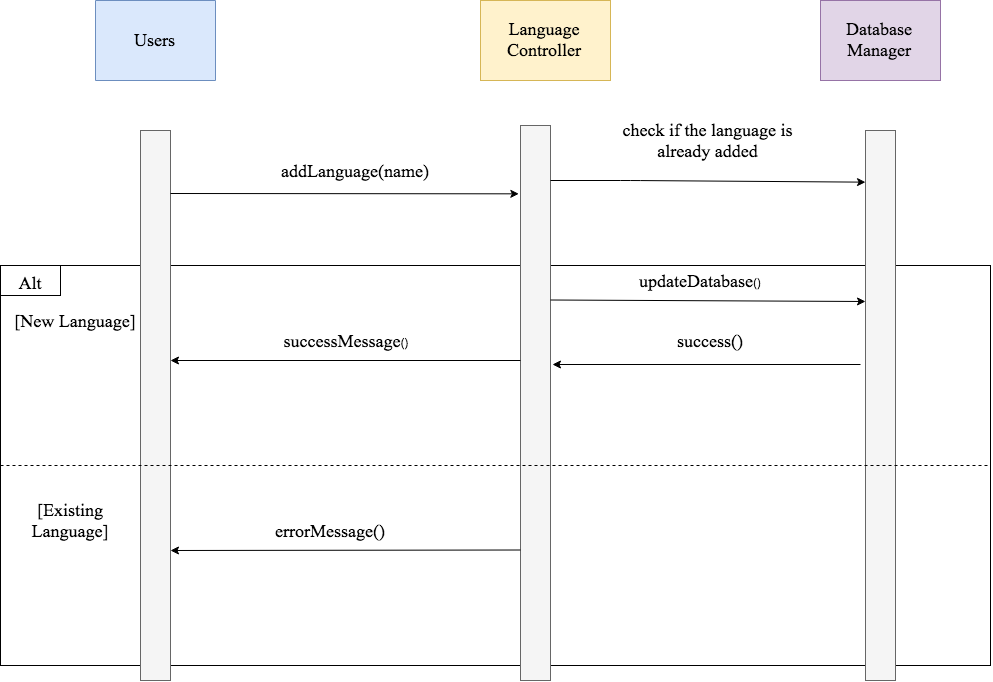

The diagram above was exported from draw.io. Its source (the exported page's mxGraphModel, read from the mxfile embedded in the PNG):
<mxGraphModel dx="1530" dy="1080" grid="1" gridSize="10" guides="1" tooltips="1" connect="1" arrows="1" fold="1" page="1" pageScale="1" pageWidth="827" pageHeight="1169" math="0" shadow="0">
  <root>
    <mxCell id="0" />
    <mxCell id="1" parent="0" />
    <mxCell id="XfQAR6p3M4LUOKdu_m_r-1" value="" style="rounded=0;whiteSpace=wrap;html=1;strokeColor=#000000;strokeWidth=1;shadow=0;comic=0;" vertex="1" parent="1">
      <mxGeometry x="100" y="375" width="990" height="400" as="geometry" />
    </mxCell>
    <mxCell id="XfQAR6p3M4LUOKdu_m_r-2" value="&lt;font style=&quot;font-size: 18px&quot; face=&quot;Times New Roman&quot;&gt;Users&lt;/font&gt;" style="html=1;direction=south;fillColor=#dae8fc;strokeColor=#6c8ebf;" vertex="1" parent="1">
      <mxGeometry x="195" y="110" width="120" height="80" as="geometry" />
    </mxCell>
    <mxCell id="XfQAR6p3M4LUOKdu_m_r-3" value="" style="rounded=0;whiteSpace=wrap;html=1;fillColor=#f5f5f5;strokeColor=#666666;fontColor=#333333;" vertex="1" parent="1">
      <mxGeometry x="240" y="240" width="30" height="550" as="geometry" />
    </mxCell>
    <mxCell id="XfQAR6p3M4LUOKdu_m_r-4" value="" style="endArrow=classic;html=1;entryX=-0.033;entryY=0.122;entryDx=0;entryDy=0;entryPerimeter=0;" edge="1" parent="1" target="XfQAR6p3M4LUOKdu_m_r-6">
      <mxGeometry width="50" height="50" relative="1" as="geometry">
        <mxPoint x="269.9999999999998" y="303" as="sourcePoint" />
        <mxPoint x="400" y="300" as="targetPoint" />
      </mxGeometry>
    </mxCell>
    <mxCell id="XfQAR6p3M4LUOKdu_m_r-5" value="&lt;font face=&quot;Times New Roman&quot; style=&quot;font-size: 18px&quot;&gt;Language Controller&lt;/font&gt;" style="rounded=0;whiteSpace=wrap;html=1;fillColor=#fff2cc;strokeColor=#d6b656;" vertex="1" parent="1">
      <mxGeometry x="580" y="110" width="130" height="80" as="geometry" />
    </mxCell>
    <mxCell id="XfQAR6p3M4LUOKdu_m_r-6" value="" style="rounded=0;whiteSpace=wrap;html=1;fillColor=#f5f5f5;strokeColor=#666666;fontColor=#333333;" vertex="1" parent="1">
      <mxGeometry x="620" y="235" width="30" height="555" as="geometry" />
    </mxCell>
    <mxCell id="XfQAR6p3M4LUOKdu_m_r-7" value="&lt;font face=&quot;Times New Roman&quot; style=&quot;font-size: 18px&quot;&gt;Database Manager&lt;/font&gt;" style="rounded=0;whiteSpace=wrap;html=1;fillColor=#e1d5e7;strokeColor=#9673a6;" vertex="1" parent="1">
      <mxGeometry x="920" y="110" width="120" height="80" as="geometry" />
    </mxCell>
    <mxCell id="XfQAR6p3M4LUOKdu_m_r-8" value="" style="rounded=0;whiteSpace=wrap;html=1;fillColor=#f5f5f5;strokeColor=#666666;fontColor=#333333;glass=0;" vertex="1" parent="1">
      <mxGeometry x="965" y="240" width="30" height="550" as="geometry" />
    </mxCell>
    <mxCell id="XfQAR6p3M4LUOKdu_m_r-9" value="&lt;font face=&quot;Times New Roman&quot; style=&quot;font-size: 18px&quot;&gt;addLanguage(name)&lt;/font&gt;" style="text;html=1;strokeColor=none;fillColor=none;align=center;verticalAlign=middle;whiteSpace=wrap;rounded=0;" vertex="1" parent="1">
      <mxGeometry x="360" y="270" width="190" height="20" as="geometry" />
    </mxCell>
    <mxCell id="XfQAR6p3M4LUOKdu_m_r-10" value="&lt;font face=&quot;Times New Roman&quot; style=&quot;font-size: 18px&quot;&gt;check if the language is already added&lt;/font&gt;" style="text;html=1;strokeColor=none;fillColor=none;align=center;verticalAlign=middle;whiteSpace=wrap;rounded=0;" vertex="1" parent="1">
      <mxGeometry x="716" y="220" width="183" height="60" as="geometry" />
    </mxCell>
    <mxCell id="XfQAR6p3M4LUOKdu_m_r-11" value="" style="endArrow=classic;html=1;entryX=0;entryY=0.094;entryDx=0;entryDy=0;entryPerimeter=0;" edge="1" parent="1" target="XfQAR6p3M4LUOKdu_m_r-8">
      <mxGeometry width="50" height="50" relative="1" as="geometry">
        <mxPoint x="649.9999999999998" y="290" as="sourcePoint" />
        <mxPoint x="649.9999999999998" y="341" as="targetPoint" />
        <Array as="points">
          <mxPoint x="730" y="290" />
        </Array>
      </mxGeometry>
    </mxCell>
    <mxCell id="XfQAR6p3M4LUOKdu_m_r-12" value="" style="rounded=0;whiteSpace=wrap;html=1;shadow=0;glass=0;comic=0;strokeColor=#000000;strokeWidth=1;" vertex="1" parent="1">
      <mxGeometry x="100" y="375" width="60" height="30" as="geometry" />
    </mxCell>
    <mxCell id="XfQAR6p3M4LUOKdu_m_r-13" value="&lt;font face=&quot;Times New Roman&quot; style=&quot;font-size: 18px&quot;&gt;Alt&lt;/font&gt;" style="text;html=1;strokeColor=none;fillColor=none;align=center;verticalAlign=middle;whiteSpace=wrap;rounded=0;shadow=0;glass=0;comic=0;direction=south;" vertex="1" parent="1">
      <mxGeometry x="120" y="370" width="20" height="45" as="geometry" />
    </mxCell>
    <mxCell id="XfQAR6p3M4LUOKdu_m_r-14" value="&lt;font face=&quot;Times New Roman&quot; style=&quot;font-size: 18px&quot;&gt;[New Language]&lt;/font&gt;" style="text;html=1;strokeColor=none;fillColor=none;align=center;verticalAlign=middle;whiteSpace=wrap;rounded=0;shadow=0;glass=0;comic=0;" vertex="1" parent="1">
      <mxGeometry x="110" y="420" width="130" height="20" as="geometry" />
    </mxCell>
    <mxCell id="XfQAR6p3M4LUOKdu_m_r-15" value="" style="endArrow=classic;html=1;" edge="1" parent="1">
      <mxGeometry width="50" height="50" relative="1" as="geometry">
        <mxPoint x="649.9999999999998" y="409.5" as="sourcePoint" />
        <mxPoint x="965" y="411" as="targetPoint" />
      </mxGeometry>
    </mxCell>
    <mxCell id="XfQAR6p3M4LUOKdu_m_r-16" value="&lt;font face=&quot;Times New Roman&quot; style=&quot;font-size: 18px&quot;&gt;updateDatabase&lt;/font&gt;()" style="text;html=1;strokeColor=none;fillColor=none;align=center;verticalAlign=middle;whiteSpace=wrap;rounded=0;shadow=0;glass=0;comic=0;" vertex="1" parent="1">
      <mxGeometry x="700" y="380" width="200" height="20" as="geometry" />
    </mxCell>
    <mxCell id="XfQAR6p3M4LUOKdu_m_r-17" value="" style="endArrow=classic;html=1;" edge="1" parent="1">
      <mxGeometry width="50" height="50" relative="1" as="geometry">
        <mxPoint x="960" y="474" as="sourcePoint" />
        <mxPoint x="652" y="474" as="targetPoint" />
      </mxGeometry>
    </mxCell>
    <mxCell id="XfQAR6p3M4LUOKdu_m_r-18" value="&lt;font face=&quot;Times New Roman&quot; style=&quot;font-size: 18px&quot;&gt;success()&lt;/font&gt;" style="text;html=1;strokeColor=none;fillColor=none;align=center;verticalAlign=middle;whiteSpace=wrap;rounded=0;shadow=0;glass=0;comic=0;" vertex="1" parent="1">
      <mxGeometry x="740" y="440" width="140" height="20" as="geometry" />
    </mxCell>
    <mxCell id="XfQAR6p3M4LUOKdu_m_r-19" value="" style="endArrow=classic;html=1;entryX=1;entryY=0.418;entryDx=0;entryDy=0;entryPerimeter=0;" edge="1" parent="1" target="XfQAR6p3M4LUOKdu_m_r-3">
      <mxGeometry width="50" height="50" relative="1" as="geometry">
        <mxPoint x="619.9999999999998" y="470" as="sourcePoint" />
        <mxPoint x="290" y="470" as="targetPoint" />
      </mxGeometry>
    </mxCell>
    <mxCell id="XfQAR6p3M4LUOKdu_m_r-20" value="&lt;font style=&quot;font-size: 18px&quot; face=&quot;Times New Roman&quot;&gt;successMessage&lt;/font&gt;()" style="text;html=1;strokeColor=none;fillColor=none;align=center;verticalAlign=middle;whiteSpace=wrap;rounded=0;shadow=0;glass=0;comic=0;" vertex="1" parent="1">
      <mxGeometry x="350" y="440" width="190" height="20" as="geometry" />
    </mxCell>
    <mxCell id="XfQAR6p3M4LUOKdu_m_r-21" value="" style="endArrow=none;dashed=1;html=1;exitX=0;exitY=0.5;exitDx=0;exitDy=0;" edge="1" parent="1" source="XfQAR6p3M4LUOKdu_m_r-1">
      <mxGeometry width="50" height="50" relative="1" as="geometry">
        <mxPoint x="110" y="574.5" as="sourcePoint" />
        <mxPoint x="1090" y="575" as="targetPoint" />
      </mxGeometry>
    </mxCell>
    <mxCell id="XfQAR6p3M4LUOKdu_m_r-22" value="&lt;font face=&quot;Times New Roman&quot; style=&quot;font-size: 18px&quot;&gt;[Existing Language]&lt;/font&gt;" style="text;html=1;strokeColor=none;fillColor=none;align=center;verticalAlign=middle;whiteSpace=wrap;rounded=0;shadow=0;glass=0;comic=0;" vertex="1" parent="1">
      <mxGeometry x="110" y="600" width="120" height="60" as="geometry" />
    </mxCell>
    <mxCell id="XfQAR6p3M4LUOKdu_m_r-23" value="" style="endArrow=classic;html=1;" edge="1" parent="1">
      <mxGeometry width="50" height="50" relative="1" as="geometry">
        <mxPoint x="619.9999999999998" y="659.5" as="sourcePoint" />
        <mxPoint x="269.9999999999998" y="659.9999999999998" as="targetPoint" />
      </mxGeometry>
    </mxCell>
    <mxCell id="XfQAR6p3M4LUOKdu_m_r-24" value="&lt;font face=&quot;Times New Roman&quot; style=&quot;font-size: 18px&quot;&gt;errorMessage()&lt;/font&gt;" style="text;html=1;strokeColor=none;fillColor=none;align=center;verticalAlign=middle;whiteSpace=wrap;rounded=0;shadow=0;glass=0;comic=0;" vertex="1" parent="1">
      <mxGeometry x="360" y="630" width="140" height="20" as="geometry" />
    </mxCell>
  </root>
</mxGraphModel>